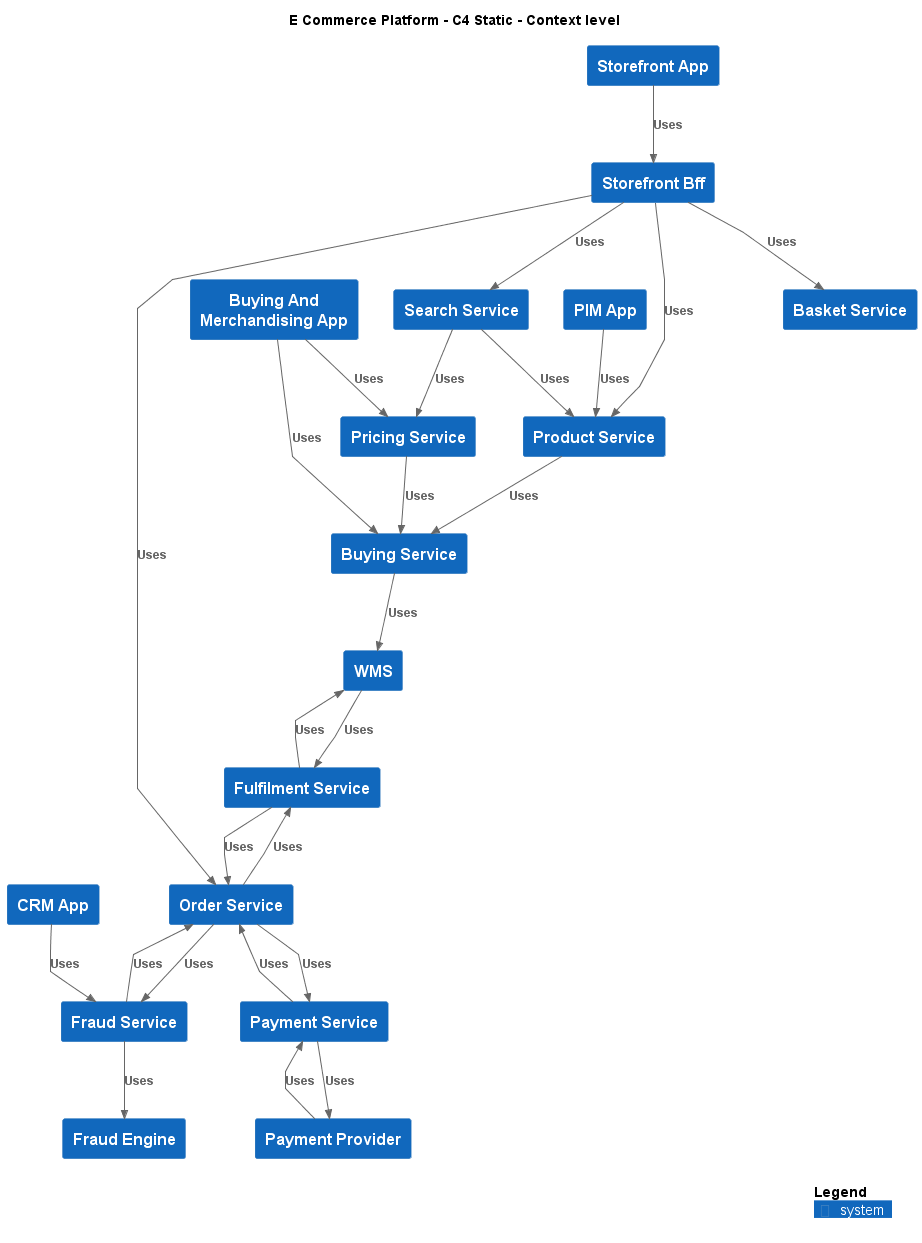

The diagram above was rendered by PlantUML. Its source (embedded in the PNG):
@startuml
!include ..\.c4s\C4_Context.puml

AddElementTag("c4interflow:lifecycle:new", $bgColor=green, $fontColor=#ffffff, $borderColor=green, $shadowing="False")
AddElementTag("c4interflow:lifecycle:changed", $bgColor=orange, $fontColor=#ffffff, $borderColor=orange, $shadowing="False")
AddElementTag("c4interflow:lifecycle:removed", $bgColor=red, $fontColor=#ffffff, $borderColor=red, $shadowing="False")

AddRelTag("c4interflow:lifecycle:new", $textColor=green, $lineColor=green)
AddRelTag("c4interflow:lifecycle:changed", $textColor=orange, $lineColor=orange)
AddRelTag("c4interflow:lifecycle:removed", $textColor=red, $lineColor=red)

SHOW_PERSON_PORTRAIT()
LAYOUT_TOP_DOWN()

skinparam linetype polyline

title E Commerce Platform - C4 Static - Context level

System(ECommercePlatform.GenerateDemand.Storefront.SoftwareSystems.StorefrontApp, "Storefront App", "")
System(ECommercePlatform.GenerateDemand.Storefront.SoftwareSystems.StorefrontBff, "Storefront Bff", "")
System(ECommercePlatform.CreateProduct.ProductInformationManagement.SoftwareSystems.ProductService, "Product Service", "")
System(ECommercePlatform.GenerateDemand.SearchAndBrowse.SoftwareSystems.SearchService, "Search Service", "")
System(ECommercePlatform.GenerateDemand.Basket.SoftwareSystems.BasketService, "Basket Service", "")
System(ECommercePlatform.GenerateDemand.OrderManagement.SoftwareSystems.OrderService, "Order Service", "")
System(ECommercePlatform.CreateProduct.BuyingAndMerchandising.SoftwareSystems.BuyingAndMerchandisingApp, "Buying And Merchandising App", "")
System(ECommercePlatform.CreateProduct.BuyingAndMerchandising.SoftwareSystems.BuyingService, "Buying Service", "")
System(ECommercePlatform.CreateProduct.PriceManagement.SoftwareSystems.PricingService, "Pricing Service", "")
System(ECommercePlatform.CreateProduct.ProductInformationManagement.SoftwareSystems.PIMApp, "PIM App", "")
System(ECommercePlatform.Deliver.CustomerManagement.SoftwareSystems.CRMApp, "CRM App", "")
System(ECommercePlatform.Deliver.FraudManagement.SoftwareSystems.FraudService, "Fraud Service", "")
System(ECommercePlatform.Deliver.FraudManagement.SoftwareSystems.FraudEngine, "Fraud Engine", "")
System(ECommercePlatform.Deliver.Fulfilment.SoftwareSystems.WMS, "WMS", "")
System(ECommercePlatform.Deliver.Fulfilment.SoftwareSystems.FulfilmentService, "Fulfilment Service", "")
System(ECommercePlatform.Deliver.Payments.SoftwareSystems.PaymentProvider, "Payment Provider", "")
System(ECommercePlatform.Deliver.Payments.SoftwareSystems.PaymentService, "Payment Service", "")

Rel(ECommercePlatform.GenerateDemand.Storefront.SoftwareSystems.StorefrontApp, ECommercePlatform.GenerateDemand.Storefront.SoftwareSystems.StorefrontBff, "Uses")
Rel(ECommercePlatform.GenerateDemand.Storefront.SoftwareSystems.StorefrontBff, ECommercePlatform.CreateProduct.ProductInformationManagement.SoftwareSystems.ProductService, "Uses")
Rel(ECommercePlatform.GenerateDemand.Storefront.SoftwareSystems.StorefrontBff, ECommercePlatform.GenerateDemand.SearchAndBrowse.SoftwareSystems.SearchService, "Uses")
Rel(ECommercePlatform.GenerateDemand.Storefront.SoftwareSystems.StorefrontBff, ECommercePlatform.GenerateDemand.Basket.SoftwareSystems.BasketService, "Uses")
Rel(ECommercePlatform.GenerateDemand.Storefront.SoftwareSystems.StorefrontBff, ECommercePlatform.GenerateDemand.OrderManagement.SoftwareSystems.OrderService, "Uses")
Rel(ECommercePlatform.CreateProduct.BuyingAndMerchandising.SoftwareSystems.BuyingAndMerchandisingApp, ECommercePlatform.CreateProduct.BuyingAndMerchandising.SoftwareSystems.BuyingService, "Uses")
Rel(ECommercePlatform.CreateProduct.BuyingAndMerchandising.SoftwareSystems.BuyingAndMerchandisingApp, ECommercePlatform.CreateProduct.PriceManagement.SoftwareSystems.PricingService, "Uses")
Rel(ECommercePlatform.CreateProduct.ProductInformationManagement.SoftwareSystems.PIMApp, ECommercePlatform.CreateProduct.ProductInformationManagement.SoftwareSystems.ProductService, "Uses")
Rel(ECommercePlatform.Deliver.CustomerManagement.SoftwareSystems.CRMApp, ECommercePlatform.Deliver.FraudManagement.SoftwareSystems.FraudService, "Uses")
Rel(ECommercePlatform.Deliver.Fulfilment.SoftwareSystems.WMS, ECommercePlatform.Deliver.Fulfilment.SoftwareSystems.FulfilmentService, "Uses")
Rel(ECommercePlatform.Deliver.Payments.SoftwareSystems.PaymentProvider, ECommercePlatform.Deliver.Payments.SoftwareSystems.PaymentService, "Uses")
Rel(ECommercePlatform.GenerateDemand.OrderManagement.SoftwareSystems.OrderService, ECommercePlatform.Deliver.FraudManagement.SoftwareSystems.FraudService, "Uses")
Rel(ECommercePlatform.GenerateDemand.OrderManagement.SoftwareSystems.OrderService, ECommercePlatform.Deliver.Payments.SoftwareSystems.PaymentService, "Uses")
Rel(ECommercePlatform.GenerateDemand.OrderManagement.SoftwareSystems.OrderService, ECommercePlatform.Deliver.Fulfilment.SoftwareSystems.FulfilmentService, "Uses")
Rel(ECommercePlatform.GenerateDemand.SearchAndBrowse.SoftwareSystems.SearchService, ECommercePlatform.CreateProduct.PriceManagement.SoftwareSystems.PricingService, "Uses")
Rel(ECommercePlatform.GenerateDemand.SearchAndBrowse.SoftwareSystems.SearchService, ECommercePlatform.CreateProduct.ProductInformationManagement.SoftwareSystems.ProductService, "Uses")
Rel(ECommercePlatform.CreateProduct.BuyingAndMerchandising.SoftwareSystems.BuyingService, ECommercePlatform.Deliver.Fulfilment.SoftwareSystems.WMS, "Uses")
Rel(ECommercePlatform.CreateProduct.ProductInformationManagement.SoftwareSystems.ProductService, ECommercePlatform.CreateProduct.BuyingAndMerchandising.SoftwareSystems.BuyingService, "Uses")
Rel(ECommercePlatform.CreateProduct.PriceManagement.SoftwareSystems.PricingService, ECommercePlatform.CreateProduct.BuyingAndMerchandising.SoftwareSystems.BuyingService, "Uses")
Rel(ECommercePlatform.Deliver.FraudManagement.SoftwareSystems.FraudService, ECommercePlatform.GenerateDemand.OrderManagement.SoftwareSystems.OrderService, "Uses")
Rel(ECommercePlatform.Deliver.FraudManagement.SoftwareSystems.FraudService, ECommercePlatform.Deliver.FraudManagement.SoftwareSystems.FraudEngine, "Uses")
Rel(ECommercePlatform.Deliver.Fulfilment.SoftwareSystems.FulfilmentService, ECommercePlatform.GenerateDemand.OrderManagement.SoftwareSystems.OrderService, "Uses")
Rel(ECommercePlatform.Deliver.Fulfilment.SoftwareSystems.FulfilmentService, ECommercePlatform.Deliver.Fulfilment.SoftwareSystems.WMS, "Uses")
Rel(ECommercePlatform.Deliver.Payments.SoftwareSystems.PaymentService, ECommercePlatform.GenerateDemand.OrderManagement.SoftwareSystems.OrderService, "Uses")
Rel(ECommercePlatform.Deliver.Payments.SoftwareSystems.PaymentService, ECommercePlatform.Deliver.Payments.SoftwareSystems.PaymentProvider, "Uses")


SHOW_LEGEND()
@enduml